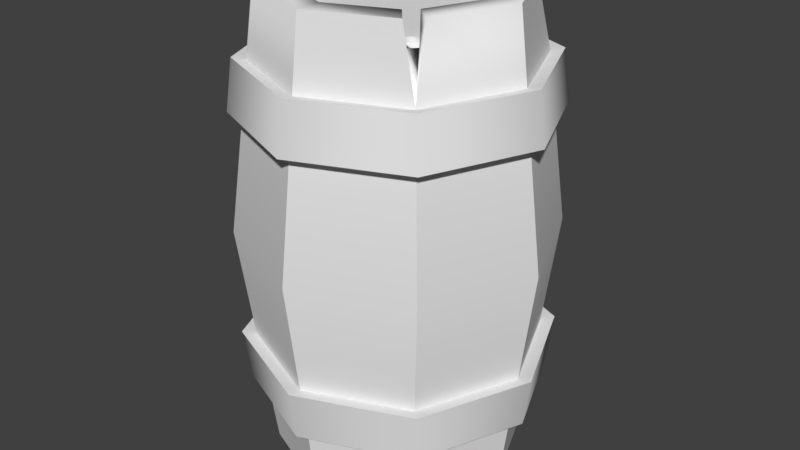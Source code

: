 # Source: Barrel.blend  (saved by Blender 2.79.0; exported with 4.5.12 LTS)
import bpy
from mathutils import Matrix  # noqa: F401  (used for matrix-valued properties, if any)

bpy.ops.wm.read_factory_settings(use_empty=True)
scene = bpy.context.scene
scene.name = 'Scene'

# ---- collections
col_collection_1 = bpy.data.collections.new('Collection 1'); scene.collection.children.link(col_collection_1)

# ---- world
world_world = bpy.data.worlds.new('World'); scene.world = world_world
world_world.color = (0.05088, 0.05088, 0.05088)
world_world.use_sun_shadow = False
world_world.sun_shadow_jitter_overblur = 0.0
world_world.cycles.sampling_method = 'MANUAL'

# ---- meshes
me_circle_004 = bpy.data.meshes.new('Circle.004')
me_circle_004.from_pydata([(8.643e-09, 0.4224, 0.9), (-0.2987, 0.2987, 0.9), (-0.4224, -1.861e-08, 0.9), (-0.2987, -0.2987, 0.9), (4.557e-08, -0.4224, 0.9), (0.4224, 4.888e-09, 0.9), (0.2987, 0.2987, 0.9), (0.2732, -0.3111, 0.9077), (0.3125, -0.2728, 0.9102)], [], [(0, 1, 2, 3, 4, 7, 8, 5, 6)])
me_circle_004.polygons.foreach_set('use_smooth', [True] * 1)
_uv = me_circle_004.uv_layers.new(name='UVMap')
_uv.uv.foreach_set('vector', [0.2929, 0.0, 0.7071, 5.41e-06, 1.0, 0.2923, 1.0, 0.7055, 0.7071, 0.9978, 0.3291, 1.0, 0.2638, 0.9741, 0.0, 0.7055, 0.0, 0.2922])
me_circle_004.use_remesh_preserve_volume = False
me_circle_004.use_remesh_preserve_attributes = False
me_circle_004.use_mirror_vertex_groups = False
me_circle_004.update()
me_circle_003 = bpy.data.meshes.new('Circle.003')
me_circle_003.from_pydata([(0.4185, 0.4185, 0.516), (0.4005, 0.4005, 0.7092), (3.699e-09, 0.5664, 0.7092), (2.691e-09, 0.5919, 0.516), (0.4185, -0.4185, 0.516), (0.4005, -0.4005, 0.7092), (0.5664, 7.283e-09, 0.7092), (0.5919, 7.443e-09, 0.516), (-0.4185, -0.4185, 0.516), (-0.4005, -0.4005, 0.7092), (5.321e-08, -0.5664, 0.7092), (5.444e-08, -0.5919, 0.516), (-0.4185, 0.4185, 0.516), (-0.4005, 0.4005, 0.7092), (-0.5664, -2.423e-08, 0.7092), (-0.5919, -2.549e-08, 0.516), (0.4604, 0.4604, 0.5064), (0.4405, 0.4405, 0.7188), (6.536e-10, 0.623, 0.7188), (-2.317e-09, 0.6511, 0.5064), (0.4604, -0.4604, 0.5064), (0.4405, -0.4405, 0.7188), (0.623, 8.507e-09, 0.7188), (0.6511, 7.566e-09, 0.5064), (-0.4604, -0.4604, 0.5064), (-0.4405, -0.4405, 0.7188), (5.512e-08, -0.623, 0.7188), (5.46e-08, -0.6511, 0.5064), (-0.4604, 0.4604, 0.5064), (-0.4405, 0.4405, 0.7188), (-0.623, -2.616e-08, 0.7188), (-0.6511, -2.866e-08, 0.5064), (2.474e-09, 0.5974, -0.4743), (3.477e-09, 0.572, -0.6667), (0.4045, 0.4045, -0.6667), (0.4224, 0.4224, -0.4743), (0.5974, 7.477e-09, -0.4743), (0.572, 7.318e-09, -0.6667), (0.4045, -0.4045, -0.6667), (0.4224, -0.4224, -0.4743), (5.47e-08, -0.5974, -0.4743), (5.348e-08, -0.572, -0.6667), (-0.4045, -0.4045, -0.6667), (-0.4224, -0.4224, -0.4743), (-0.5974, -2.576e-08, -0.4743), (-0.572, -2.451e-08, -0.6667), (-0.4045, 0.4045, -0.6667), (-0.4224, 0.4224, -0.4743), (-2.556e-09, 0.6571, -0.4647), (4.098e-10, 0.6292, -0.6763), (0.4449, 0.4449, -0.6763), (0.4647, 0.4647, -0.4647), (0.6571, 7.356e-09, -0.4647), (0.6292, 8.298e-09, -0.6763), (0.4449, -0.4449, -0.6763), (0.4647, -0.4647, -0.4647), (5.489e-08, -0.6571, -0.4647), (5.542e-08, -0.6292, -0.6763), (-0.4449, -0.4449, -0.6763), (-0.4647, -0.4647, -0.4647), (-0.6571, -2.92e-08, -0.4647), (-0.6292, -2.671e-08, -0.6763), (-0.4449, 0.4449, -0.6763), (-0.4647, 0.4647, -0.4647)], [], [(15, 31, 28, 12), (5, 21, 22, 6), (7, 23, 20, 4), (10, 9, 25, 26), (2, 1, 17, 18), (8, 24, 31, 15), (12, 28, 19, 3), (11, 27, 24, 8), (9, 14, 30, 25), (0, 16, 23, 7), (4, 20, 27, 11), (13, 29, 30, 14), (13, 2, 18, 29), (6, 22, 17, 1), (3, 19, 16, 0), (5, 10, 26, 21), (57, 41, 38, 54), (48, 63, 47, 32), (42, 58, 61, 45), (56, 55, 39, 40), (53, 37, 34, 50), (62, 46, 45, 61), (52, 51, 35, 36), (60, 59, 43, 44), (58, 42, 41, 57), (49, 33, 46, 62), (50, 34, 33, 49), (51, 48, 32, 35), (59, 56, 40, 43), (55, 52, 36, 39), (63, 60, 44, 47), (37, 53, 54, 38)])
me_circle_003.polygons.foreach_set('use_smooth', [True] * 32)
_uv = me_circle_003.uv_layers.new(name='UVMap')
_uv.uv.foreach_set('vector', [0.01822, 0.7131, 0.0, 0.721, 5.957e-08, 0.547, 0.01822, 0.5549, 0.4219, 0.6826, 0.4045, 0.6902, 0.4045, 0.5237, 0.4219, 0.5312, 0.3825, 0.5549, 0.4008, 0.547, 0.4008, 0.721, 0.3825, 0.7131, 0.524, 0.7896, 0.6684, 0.7896, 0.6757, 0.8079, 0.5168, 0.8079, 0.6684, 0.4242, 0.524, 0.4242, 0.5168, 0.4059, 0.6757, 0.4059, 0.1249, 0.8249, 0.1174, 0.844, 0.0, 0.721, 0.01822, 0.7131, 0.01822, 0.5549, 5.957e-08, 0.547, 0.1174, 0.424, 0.1249, 0.4431, 0.2758, 0.8249, 0.2834, 0.844, 0.1174, 0.844, 0.1249, 0.8249, 0.6684, 0.7896, 0.7705, 0.6826, 0.788, 0.6902, 0.6757, 0.8079, 0.2758, 0.4431, 0.2834, 0.424, 0.4008, 0.547, 0.3825, 0.5549, 0.3825, 0.7131, 0.4008, 0.721, 0.2834, 0.844, 0.2758, 0.8249, 0.7705, 0.5312, 0.788, 0.5237, 0.788, 0.6902, 0.7705, 0.6826, 0.7705, 0.5312, 0.6684, 0.4242, 0.6757, 0.4059, 0.788, 0.5237, 0.4219, 0.5312, 0.4045, 0.5237, 0.5168, 0.4059, 0.524, 0.4242, 0.1249, 0.4431, 0.1174, 0.424, 0.2834, 0.424, 0.2758, 0.4431, 0.4219, 0.6826, 0.524, 0.7896, 0.5168, 0.8079, 0.4045, 0.6902, 0.6783, 0.0, 0.671, 0.01845, 0.5252, 0.01845, 0.5179, 2.081e-08, 0.4045, 0.1242, 0.4045, 0.2998, 0.3861, 0.2918, 0.3861, 0.1322, 0.7742, 0.1265, 0.7918, 0.1189, 0.7918, 0.287, 0.7742, 0.2794, 3.971e-08, 0.2998, 0.0, 0.1242, 0.01839, 0.1322, 0.01839, 0.2918, 0.4045, 0.1189, 0.4221, 0.1265, 0.4221, 0.2794, 0.4045, 0.287, 0.6783, 0.4059, 0.671, 0.3875, 0.7742, 0.2794, 0.7918, 0.287, 0.1185, 6.244e-08, 0.286, 0.0, 0.2784, 0.01927, 0.1261, 0.01927, 0.286, 0.424, 0.1185, 0.424, 0.1261, 0.4047, 0.2784, 0.4047, 0.7918, 0.1189, 0.7742, 0.1265, 0.671, 0.01845, 0.6783, 0.0, 0.5179, 0.4059, 0.5252, 0.3875, 0.671, 0.3875, 0.6783, 0.4059, 0.4045, 0.287, 0.4221, 0.2794, 0.5252, 0.3875, 0.5179, 0.4059, 0.286, 0.0, 0.4045, 0.1242, 0.3861, 0.1322, 0.2784, 0.01927, 0.1185, 0.424, 3.971e-08, 0.2998, 0.01839, 0.2918, 0.1261, 0.4047, 0.0, 0.1242, 0.1185, 6.244e-08, 0.1261, 0.01927, 0.01839, 0.1322, 0.4045, 0.2998, 0.286, 0.424, 0.2784, 0.4047, 0.3861, 0.2918, 0.4221, 0.1265, 0.4045, 0.1189, 0.5179, 2.081e-08, 0.5252, 0.01845])
me_circle_003.use_remesh_preserve_volume = False
me_circle_003.use_remesh_preserve_attributes = False
me_circle_003.use_mirror_vertex_groups = False
me_circle_003.update()
me_circle_002 = bpy.data.meshes.new('Circle.002')
me_circle_002.from_pydata([(0.4604, 0.4604, 0.5064), (0.4405, 0.4405, 0.7188), (6.536e-10, 0.623, 0.7188), (-2.317e-09, 0.6511, 0.5064), (0.4604, -0.4604, 0.5064), (0.4405, -0.4405, 0.7188), (0.623, 8.507e-09, 0.7188), (0.6511, 7.566e-09, 0.5064), (-0.4604, -0.4604, 0.5064), (-0.4405, -0.4405, 0.7188), (5.512e-08, -0.623, 0.7188), (5.46e-08, -0.6511, 0.5064), (-0.4604, 0.4604, 0.5064), (-0.4405, 0.4405, 0.7188), (-0.623, -2.616e-08, 0.7188), (-0.6511, -2.866e-08, 0.5064), (-2.556e-09, 0.6571, -0.4647), (4.098e-10, 0.6292, -0.6763), (0.4449, 0.4449, -0.6763), (0.4647, 0.4647, -0.4647), (0.6571, 7.356e-09, -0.4647), (0.6292, 8.298e-09, -0.6763), (0.4449, -0.4449, -0.6763), (0.4647, -0.4647, -0.4647), (5.489e-08, -0.6571, -0.4647), (5.542e-08, -0.6292, -0.6763), (-0.4449, -0.4449, -0.6763), (-0.4647, -0.4647, -0.4647), (-0.6571, -2.92e-08, -0.4647), (-0.6292, -2.671e-08, -0.6763), (-0.4449, 0.4449, -0.6763), (-0.4647, 0.4647, -0.4647)], [], [(29, 26, 27, 28), (3, 2, 1, 0), (15, 14, 13, 12), (7, 6, 5, 4), (11, 10, 9, 8), (0, 1, 6, 7), (8, 9, 14, 15), (12, 13, 2, 3), (4, 5, 10, 11), (25, 22, 23, 24), (17, 30, 31, 16), (26, 25, 24, 27), (30, 29, 28, 31), (21, 18, 19, 20), (22, 21, 20, 23), (18, 17, 16, 19)])
me_circle_002.polygons.foreach_set('use_smooth', [True] * 16)
_uv = me_circle_002.uv_layers.new(name='UVMap')
_uv.uv.foreach_set('vector', [0.8623, 0.2908, 0.8623, 0.1719, 0.9327, 0.1756, 0.9327, 0.2998, 1.0, 0.5799, 0.9292, 0.5762, 0.9292, 0.4097, 1.0, 0.4059, 0.5457, 0.9819, 0.475, 0.9782, 0.475, 0.8117, 0.5457, 0.8079, 0.8585, 0.529, 0.9292, 0.5327, 0.9292, 0.6992, 0.8585, 0.703, 1.0, 1.0, 0.9292, 0.9963, 0.9292, 0.8298, 1.0, 0.826, 0.8585, 0.4059, 0.9292, 0.415, 0.9292, 0.5327, 0.8585, 0.529, 1.0, 0.826, 0.9292, 0.8298, 0.9292, 0.712, 1.0, 0.703, 1.0, 0.703, 0.9292, 0.6939, 0.9292, 0.5762, 1.0, 0.5799, 0.8585, 0.703, 0.9292, 0.6992, 0.9292, 0.817, 0.8585, 0.826, 0.8585, 0.415, 0.8585, 0.5339, 0.788, 0.5301, 0.788, 0.4059, 0.8623, 0.009009, 0.8623, 0.1279, 0.7918, 0.1242, 0.7918, 0.0, 0.8623, 0.1719, 0.8623, 0.003732, 0.9327, 0.0, 0.9327, 0.1756, 0.8623, 0.1279, 0.8623, 0.2961, 0.7918, 0.2998, 0.7918, 0.1242, 0.8585, 0.702, 0.8585, 0.8209, 0.788, 0.8299, 0.788, 0.7057, 0.8585, 0.5339, 0.8585, 0.702, 0.788, 0.7057, 0.788, 0.5301, 0.475, 0.8116, 0.475, 0.9798, 0.4045, 0.9835, 0.4045, 0.8079])
me_circle_002.use_remesh_preserve_volume = False
me_circle_002.use_remesh_preserve_attributes = False
me_circle_002.use_mirror_vertex_groups = False
me_circle_002.update()
me_circle_001 = bpy.data.meshes.new('Circle.001')
me_circle_001.from_pydata([(5.215e-09, 0.528, 1.0), (-0.3734, 0.3734, 1.0), (0.528, 7.041e-09, 1.0), (0.4005, 0.4005, 0.7092), (3.699e-09, 0.5664, 0.7092), (0.5664, 7.283e-09, 0.7092), (-0.4005, 0.4005, 0.7092), (0.3826, 0.3366, 0.9976), (0.3618, 0.3824, 0.9009), (-0.528, -2.233e-08, 1.0), (-0.3734, -0.3734, 1.0), (-0.4005, -0.4005, 0.7092), (-0.5664, -2.423e-08, 0.7092), (-1.863e-09, 0.66, 1.49e-08), (-0.4667, 0.4667, 1.49e-08), (-0.66, -2.997e-08, 1.49e-08), (-0.4667, -0.4667, 1.49e-08), (5.584e-08, -0.66, 1.49e-08), (0.4667, -0.4667, 1.49e-08), (0.66, 6.753e-09, 1.49e-08), (0.4667, 0.4667, 1.49e-08), (5.137e-08, -0.528, 1.0), (5.215e-09, 0.528, -1.0), (-0.3734, 0.3734, -1.0), (-0.528, -2.233e-08, -1.0), (-0.3734, -0.3734, -1.0), (5.137e-08, -0.528, -1.0), (0.3734, -0.3734, -1.0), (0.528, 7.041e-09, -1.0), (0.3734, 0.3734, -1.0), (0.4185, 0.4185, 0.516), (8.286e-10, 0.5919, 0.516), (0.4185, -0.4185, 0.516), (0.5919, 6.325e-09, 0.516), (-0.4185, -0.4185, 0.516), (5.321e-08, -0.5664, 0.7092), (5.257e-08, -0.5919, 0.516), (-0.4185, 0.4185, 0.516), (-0.5919, -2.661e-08, 0.516), (6.112e-10, 0.5974, -0.4743), (3.477e-09, 0.572, -0.6667), (0.4045, 0.4045, -0.6667), (0.4224, 0.4224, -0.4743), (0.5974, 6.36e-09, -0.4743), (0.572, 7.318e-09, -0.6667), (0.4045, -0.4045, -0.6667), (0.4224, -0.4224, -0.4743), (5.284e-08, -0.5974, -0.4743), (5.348e-08, -0.572, -0.6667), (-0.4045, -0.4045, -0.6667), (-0.4224, -0.4224, -0.4743), (-0.5974, -2.688e-08, -0.4743), (-0.572, -2.451e-08, -0.6667), (-0.4045, 0.4045, -0.6667), (-0.4224, 0.4224, -0.4743), (0.3345, -0.3894, 1.0), (0.4005, -0.4005, 0.7092)], [], [(6, 1, 0, 4), (7, 2, 5, 3, 8), (11, 10, 9, 12), (26, 27, 45, 48), (47, 46, 18, 17), (18, 32, 36, 17), (14, 37, 31, 13), (15, 16, 34, 38), (19, 20, 30, 33), (22, 23, 53, 40), (39, 54, 14, 13), (43, 42, 20, 19), (51, 50, 16, 15), (28, 29, 41, 44), (24, 25, 49, 52), (55, 21, 35, 56)])
me_circle_001.polygons.foreach_set('use_smooth', [True] * 16)
_uv = me_circle_001.uv_layers.new(name='UVMap')
_uv.uv.foreach_set('vector', [0.6255, 0.8546, 0.6166, 1.0, 0.3811, 1.0, 0.3729, 0.8546, 0.6338, 0.9988, 0.3433, 1.0, 0.3307, 0.8546, 0.674, 0.8546, 0.6736, 0.9504, 0.6285, 0.8546, 0.6196, 1.0, 0.3796, 1.0, 0.371, 0.8546, 0.6382, 5.96e-08, 0.9582, 0.0, 0.9711, 0.1667, 0.6244, 0.1667, 0.6165, 0.2628, 0.9785, 0.2628, 0.9969, 0.5, 0.5969, 0.5, 0.9969, 0.5, 0.9769, 0.758, 0.6182, 0.758, 0.5969, 0.5, 0.6472, 0.5, 0.6314, 0.758, 0.3674, 0.758, 0.3528, 0.5, 0.35, 0.5, 0.65, 0.5, 0.6343, 0.758, 0.3653, 0.758, 0.3, 0.5, 0.7, 0.5, 0.6811, 0.758, 0.3224, 0.758, 0.3811, 2.086e-07, 0.6166, 0.0, 0.6268, 0.1667, 0.3717, 0.1667, 0.3662, 0.2628, 0.6327, 0.2628, 0.6472, 0.5, 0.3528, 0.5, 0.3205, 0.2628, 0.6826, 0.2628, 0.7, 0.5, 0.3, 0.5, 0.3641, 0.2628, 0.6356, 0.2628, 0.65, 0.5, 0.35, 0.5, 0.3433, 3.874e-07, 0.6633, 0.0, 0.6755, 0.1667, 0.3289, 0.1667, 0.3796, 5.96e-08, 0.6196, 0.0, 0.6298, 0.1667, 0.3698, 0.1667, 0.9249, 1.0, 0.6382, 1.0, 0.6262, 0.8546, 0.9694, 0.8546])
me_circle_001.use_remesh_preserve_volume = False
me_circle_001.use_remesh_preserve_attributes = False
me_circle_001.use_mirror_vertex_groups = False
me_circle_001.update()
me_circle = bpy.data.meshes.new('Circle')
me_circle.from_pydata([(5.215e-09, 0.528, 1.0), (-0.3734, 0.3734, 1.0), (-0.528, -2.233e-08, 1.0), (5.137e-08, -0.528, 1.0), (0.3892, -0.3352, 1.0), (0.528, 7.041e-09, 1.0), (0.3212, 0.4011, 1.0), (-0.3734, 0.3734, -1.0), (-0.528, -2.233e-08, -1.0), (8.643e-09, 0.4224, 1.0), (-0.2987, 0.2987, 1.0), (-0.4224, -1.861e-08, 1.0), (-0.2987, -0.2987, 1.0), (4.557e-08, -0.4224, 1.0), (0.3113, -0.2681, 1.0), (0.4224, 4.888e-09, 1.0), (0.2644, 0.3189, 0.9941), (8.643e-09, 0.4224, 0.9), (-0.2987, 0.2987, 0.9), (-0.4224, -1.861e-08, 0.9), (-0.2987, -0.2987, 0.9), (4.557e-08, -0.4224, 0.9), (0.4224, 4.888e-09, 0.9), (0.2987, 0.2987, 0.9), (0.4005, 0.4005, 0.7092), (3.699e-09, 0.5664, 0.7092), (0.4005, -0.4005, 0.7092), (0.5664, 7.283e-09, 0.7092), (5.321e-08, -0.5664, 0.7092), (-0.4005, 0.4005, 0.7092), (-0.5664, -2.423e-08, 0.7092), (0.4045, 0.4045, -0.6667), (0.572, 7.318e-09, -0.6667), (0.3345, -0.3894, 1.0), (0.2676, -0.3115, 1.0), (0.2852, -0.3101, 0.7092), (0.3152, -0.2833, 0.7092), (0.2732, -0.3111, 0.9077), (0.3125, -0.2728, 0.9102), (0.3129, 0.271, 0.9962), (0.3826, 0.3366, 0.9976), (0.3618, 0.3824, 0.9009), (5.215e-09, 0.528, -1.0), (5.137e-08, -0.528, -1.0), (2.691e-09, 0.5919, 0.516), (-0.4185, -0.4185, 0.516), (3.477e-09, 0.572, -0.6667), (0.4224, 0.4224, -0.4743), (0.4045, -0.4045, -0.6667), (0.4224, -0.4224, -0.4743), (5.47e-08, -0.5974, -0.4743), (-0.4224, -0.4224, -0.4743), (-0.5974, -2.576e-08, -0.4743), (-0.572, -2.451e-08, -0.6667), (-0.4224, 0.4224, -0.4743), (-0.3734, -0.3734, 1.0), (-0.4005, -0.4005, 0.7092), (-1.863e-09, 0.66, 1.49e-08), (-0.4667, 0.4667, 1.49e-08), (-0.66, -2.997e-08, 1.49e-08), (-0.4667, -0.4667, 1.49e-08), (5.584e-08, -0.66, 1.49e-08), (0.4667, -0.4667, 1.49e-08), (0.66, 6.753e-09, 1.49e-08), (0.4667, 0.4667, 1.49e-08), (-0.3734, -0.3734, -1.0), (0.3734, -0.3734, -1.0), (0.528, 7.041e-09, -1.0), (0.3734, 0.3734, -1.0), (0.4185, 0.4185, 0.516), (0.4185, -0.4185, 0.516), (0.5919, 6.325e-09, 0.516), (5.257e-08, -0.5919, 0.516), (-0.4185, 0.4185, 0.516), (-0.5919, -2.661e-08, 0.516), (6.112e-10, 0.5974, -0.4743), (0.5974, 6.36e-09, -0.4743), (5.348e-08, -0.572, -0.6667), (-0.4045, -0.4045, -0.6667), (-0.4045, 0.4045, -0.6667), (0.2723, -0.3145, 0.8681), (0.3135, -0.2759, 0.8706)], [(51, 52), (49, 50), (44, 73), (74, 45), (72, 70), (71, 69), (54, 75), (47, 76)], [(27, 5, 4, 26), (28, 3, 55, 56), (7, 8, 53, 79), (34, 37, 21, 13), (12, 20, 19, 11), (10, 18, 17, 9), (9, 17, 23, 16), (13, 21, 20, 12), (11, 19, 18, 10), (14, 4, 5, 15), (30, 2, 1, 29), (66, 67, 32, 48), (65, 43, 77, 78), (68, 42, 46, 31), (34, 33, 26, 35, 37), (14, 38, 36, 26, 4), (35, 26, 36), (13, 3, 33, 34), (12, 55, 3, 13), (11, 2, 55, 12), (10, 1, 2, 11), (9, 0, 1, 10), (14, 15, 22, 38), (15, 5, 40, 39), (16, 6, 0, 9), (39, 40, 41, 23), (16, 23, 41, 6), (15, 39, 23, 22), (6, 41, 24, 25, 0), (62, 63, 71, 70), (59, 74, 73, 58), (60, 61, 72, 45), (57, 44, 69, 64), (49, 76, 63, 62), (47, 75, 57, 64), (54, 52, 59, 58), (37, 38, 81, 80), (51, 50, 61, 60), (36, 81, 80, 35)])
me_circle.polygons.foreach_set('use_smooth', [True] * 39)
_uv = me_circle.uv_layers.new(name='UVMap')
_uv.uv.foreach_set('vector', [0.6705, 0.8546, 0.6584, 1.0, 0.3712, 1.0, 0.3273, 0.8546, 0.6712, 0.8546, 0.6594, 1.0, 0.3394, 1.0, 0.3279, 0.8546, 0.1928, 8.941e-08, 0.5128, 0.0, 0.5258, 0.1667, 0.1791, 0.1667, 0.4683, 0.8237, 0.5092, 0.8226, 0.5123, 0.9102, 0.468, 0.9102, 0.5268, 0.7742, 0.5712, 0.7744, 0.5719, 0.8767, 0.5276, 0.8765, 0.1474, 0.7966, 0.1917, 0.7966, 0.1917, 0.8933, 0.1474, 0.8933, 1.0, 0.8395, 0.9557, 0.8395, 0.9559, 0.7031, 0.9976, 0.7199, 0.5276, 0.6377, 0.5719, 0.6379, 0.5712, 0.7744, 0.5268, 0.7742, 0.1474, 0.6598, 0.1917, 0.6598, 0.1917, 0.7966, 0.1474, 0.7966, 0.9224, 0.6749, 0.8879, 0.7031, 0.8268, 0.5612, 0.8736, 0.5613, 0.5241, 0.8546, 0.5128, 1.0, 0.1928, 1.0, 0.1808, 0.8546, 0.3384, 0.0, 0.6584, 2.98e-08, 0.6723, 0.1667, 0.3256, 0.1667, 0.3394, 2.086e-07, 0.6594, 0.0, 0.6729, 0.1667, 0.3263, 0.1667, 0.639, 5.96e-08, 0.959, 0.0, 0.9723, 0.1667, 0.6256, 0.1667, 0.9859, 0.5452, 0.9442, 0.5433, 0.9224, 0.419, 0.9859, 0.4219, 0.9859, 0.5061, 0.9795, 0.5452, 0.9795, 0.5832, 0.9795, 0.6684, 0.9224, 0.6708, 0.9354, 0.5469, 0.0, 0.0, 1.0, 0.0, 1.0, 1.0, 0.2308, 0.04467, 0.23, 0.0, 0.3793, 0.05622, 0.3503, 0.08964, 0.09939, 0.09914, 0.06574, 0.06809, 0.23, 0.0, 0.2308, 0.04467, 0.0468, 0.2264, 0.0, 0.2271, 0.06574, 0.06809, 0.09939, 0.09914, 0.1039, 0.3518, 0.07134, 0.3839, 0.0, 0.2271, 0.0468, 0.2264, 0.2372, 0.402, 0.238, 0.4467, 0.07134, 0.3839, 0.1039, 0.3518, 0.4237, 0.8242, 0.4237, 0.947, 0.3793, 0.947, 0.3839, 0.8226, 0.8736, 0.5613, 0.8268, 0.5612, 0.8917, 0.419, 0.9224, 0.4468, 0.3536, 0.3563, 0.3793, 0.3907, 0.238, 0.4467, 0.2372, 0.402, 0.8702, 0.3665, 0.8702, 0.4034, 0.8272, 0.4173, 0.8275, 0.3744, 0.8724, 0.3692, 0.9141, 0.3665, 0.9141, 0.4094, 0.8702, 0.4105, 0.4237, 0.9254, 0.4253, 0.8326, 0.468, 0.8226, 0.468, 0.9261, 0.6856, 1.0, 0.6502, 0.9504, 0.6273, 0.8546, 0.9706, 0.8546, 0.959, 1.0, 0.3, 0.5, 0.7, 0.5, 0.6786, 0.758, 0.3198, 0.758, 0.5516, 0.5, 0.5316, 0.758, 0.1729, 0.758, 0.1516, 0.5, 0.3, 0.5, 0.7, 0.5, 0.679, 0.758, 0.3203, 0.758, 0.9988, 0.5, 0.9783, 0.758, 0.6196, 0.758, 0.5988, 0.5, 0.3182, 0.2628, 0.6803, 0.2628, 0.7, 0.5, 0.3, 0.5, 0.6179, 0.2628, 0.98, 0.2628, 0.9988, 0.5, 0.5988, 0.5, 0.1711, 0.2628, 0.5332, 0.2628, 0.5516, 0.5, 0.1516, 0.5, 0.3291, 1.0, 0.2638, 0.9741, 0.2638, 0.9741, 0.3291, 1.0, 0.3187, 0.2628, 0.6807, 0.2628, 0.7, 0.5, 0.3, 0.5, 1.0, 1.0, 0.2638, 0.9741, 0.3291, 1.0, 0.0, 0.0])
me_circle.use_remesh_preserve_volume = False
me_circle.use_remesh_preserve_attributes = False
me_circle.use_mirror_vertex_groups = False
me_circle.update()

# ---- objects
ob_lightwood = bpy.data.objects.new('LightWood', me_circle_004)
ob_lightband = bpy.data.objects.new('LightBand', me_circle_003)
ob_darkband = bpy.data.objects.new('DarkBand', me_circle_002)
ob_darkwood = bpy.data.objects.new('DarkWood', me_circle_001)
ob_normalwood = bpy.data.objects.new('NormalWood', me_circle)

# ---- transforms, parenting, visibility, modifiers, constraints
ob_lightwood.location = (0.0, 0.0, 0.0)
ob_lightwood.lineart.crease_threshold = 0.0
ob_lightband.location = (0.0, 0.0, 0.0)
ob_lightband.lineart.crease_threshold = 0.0
ob_darkband.location = (0.0, 0.0, 0.0)
ob_darkband.lineart.crease_threshold = 0.0
ob_darkwood.location = (0.0, 0.0, 0.0)
ob_darkwood.lineart.crease_threshold = 0.0
ob_normalwood.location = (0.0, 0.0, 0.0)
ob_normalwood.lineart.crease_threshold = 0.0

# ---- collection membership
col_collection_1.objects.link(ob_lightwood)
col_collection_1.objects.link(ob_lightband)
col_collection_1.objects.link(ob_darkband)
col_collection_1.objects.link(ob_darkwood)
col_collection_1.objects.link(ob_normalwood)

# ---- scene / render settings (as saved in the file)
scene.frame_start = 1; scene.frame_end = 250; scene.frame_set(2)
scene.render.engine = 'BLENDER_EEVEE_NEXT'
scene.render.resolution_percentage = 50
scene.render.dither_intensity = 0.0
scene.cycles.use_denoising = False
scene.cycles.samples = 128
scene.cycles.sampling_pattern = 'TABULATED_SOBOL'
scene.cycles.use_adaptive_sampling = False
scene.cycles.use_light_tree = False
scene.cycles.blur_glossy = 0.0
scene.cycles.sample_clamp_indirect = 0.0
scene.view_settings.view_transform = 'Standard'
bpy.context.view_layer.update()

# ---- added for rendering (the .blend has no active camera and no usable light): camera, sun
cam_auto = bpy.data.cameras.new('AutoCamera')
cam_auto.lens = 50.0
cam_auto.sensor_width = 36.0
cam_auto.clip_end = 1000.0
ob_auto_camera = bpy.data.objects.new('AutoCamera', cam_auto)
scene.collection.objects.link(ob_auto_camera)
ob_auto_camera.location = (2.53126, -3.03752, 2.02501)
ob_auto_camera.rotation_euler = (1.09748, -7.21219e-08, 0.694738)
scene.camera = ob_auto_camera
light_auto_sun = bpy.data.lights.new('AutoSun', 'SUN')
light_auto_sun.energy = 3.0
light_auto_sun.angle = 0.0523599
ob_auto_sun = bpy.data.objects.new('AutoSun', light_auto_sun)
scene.collection.objects.link(ob_auto_sun)
ob_auto_sun.rotation_euler = (0.872665, 0.174533, 0.523599)
bpy.context.view_layer.update()
